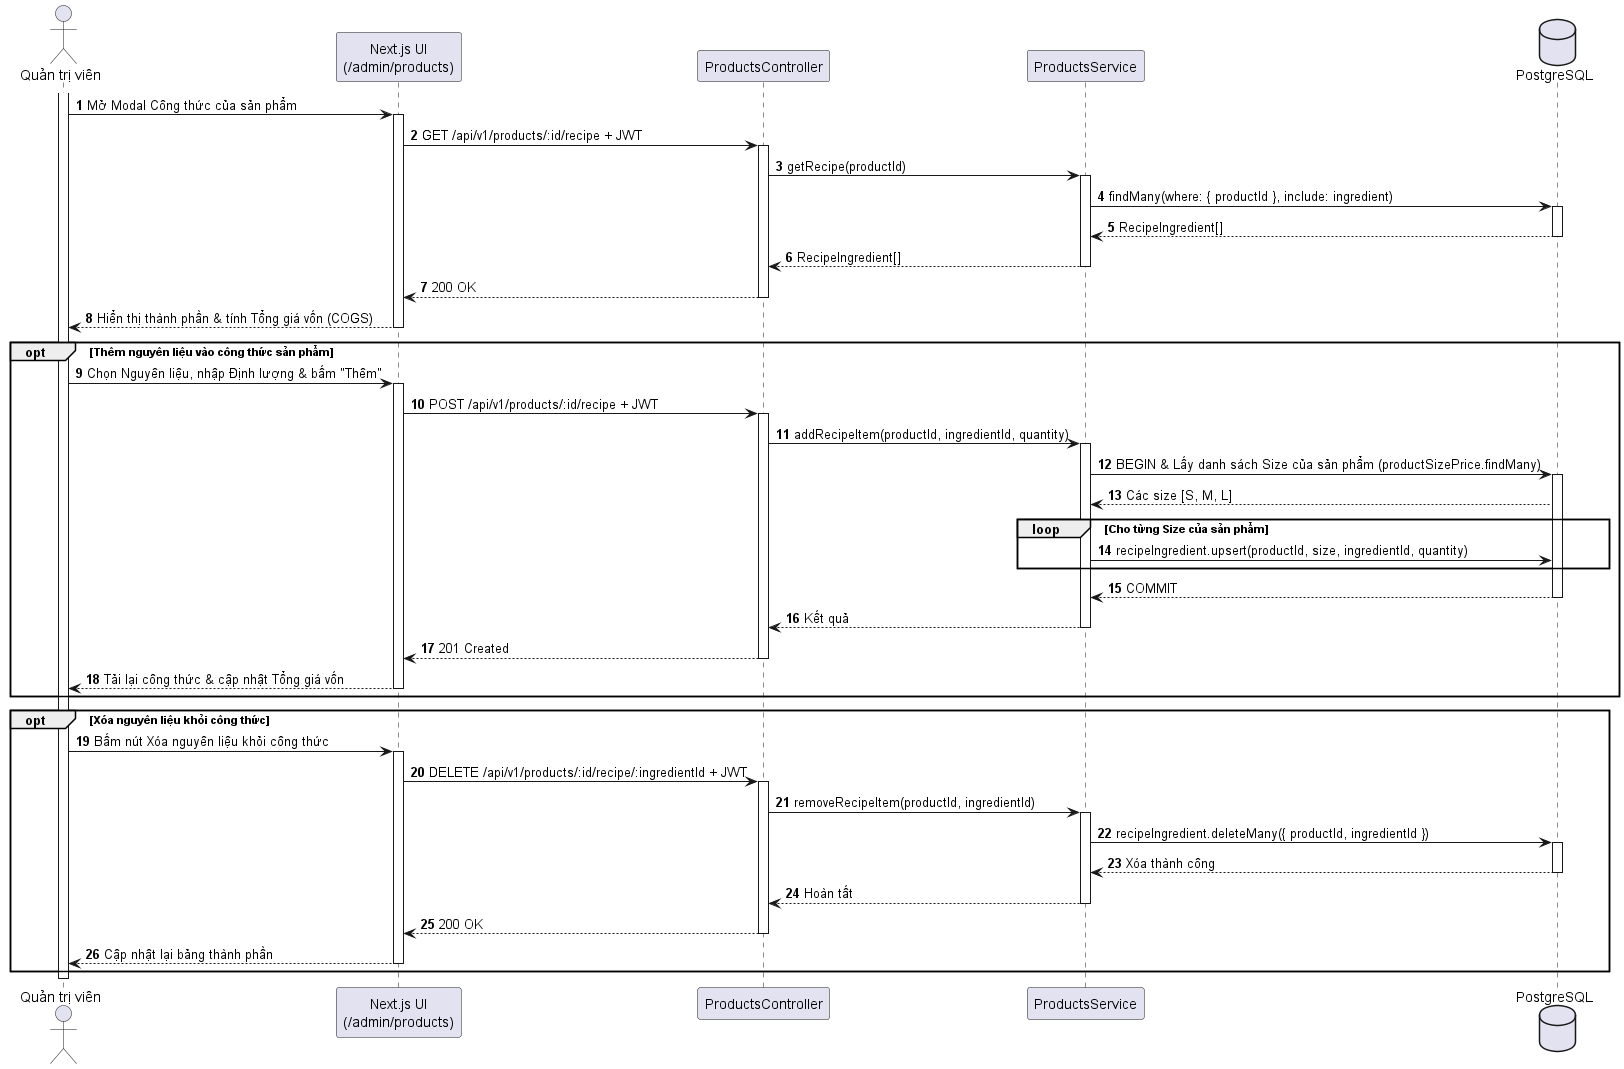

The diagram above was rendered by PlantUML. Its source (embedded in the PNG):
@startuml
autonumber
skinparam shadowing false
actor "Quản trị viên" as Admin
participant "Next.js UI\n(/admin/products)" as UI
participant "ProductsController" as API
participant "ProductsService" as Svc
database "PostgreSQL" as DB

activate Admin
Admin -> UI : Mở Modal Công thức của sản phẩm
activate UI
UI -> API : GET /api/v1/products/:id/recipe + JWT
activate API
API -> Svc : getRecipe(productId)
activate Svc
Svc -> DB : findMany(where: { productId }, include: ingredient)
activate DB
DB --> Svc : RecipeIngredient[]
deactivate DB
Svc --> API : RecipeIngredient[]
deactivate Svc
API --> UI : 200 OK
deactivate API
UI --> Admin : Hiển thị thành phần & tính Tổng giá vốn (COGS)
deactivate UI

opt Thêm nguyên liệu vào công thức sản phẩm
  Admin -> UI : Chọn Nguyên liệu, nhập Định lượng & bấm "Thêm"
  activate UI
  UI -> API : POST /api/v1/products/:id/recipe + JWT
  activate API
  API -> Svc : addRecipeItem(productId, ingredientId, quantity)
  activate Svc
  Svc -> DB : BEGIN & Lấy danh sách Size của sản phẩm (productSizePrice.findMany)
  activate DB
  DB --> Svc : Các size [S, M, L]
  loop Cho từng Size của sản phẩm
    Svc -> DB : recipeIngredient.upsert(productId, size, ingredientId, quantity)
  end
  DB --> Svc : COMMIT
  deactivate DB
  Svc --> API : Kết quả
  deactivate Svc
  API --> UI : 201 Created
  deactivate API
  UI --> Admin : Tải lại công thức & cập nhật Tổng giá vốn
  deactivate UI
end

opt Xóa nguyên liệu khỏi công thức
  Admin -> UI : Bấm nút Xóa nguyên liệu khỏi công thức
  activate UI
  UI -> API : DELETE /api/v1/products/:id/recipe/:ingredientId + JWT
  activate API
  API -> Svc : removeRecipeItem(productId, ingredientId)
  activate Svc
  Svc -> DB : recipeIngredient.deleteMany({ productId, ingredientId })
  activate DB
  DB --> Svc : Xóa thành công
  deactivate DB
  Svc --> API : Hoàn tất
  deactivate Svc
  API --> UI : 200 OK
  deactivate API
  UI --> Admin : Cập nhật lại bảng thành phần
  deactivate UI
end
deactivate Admin
@enduml